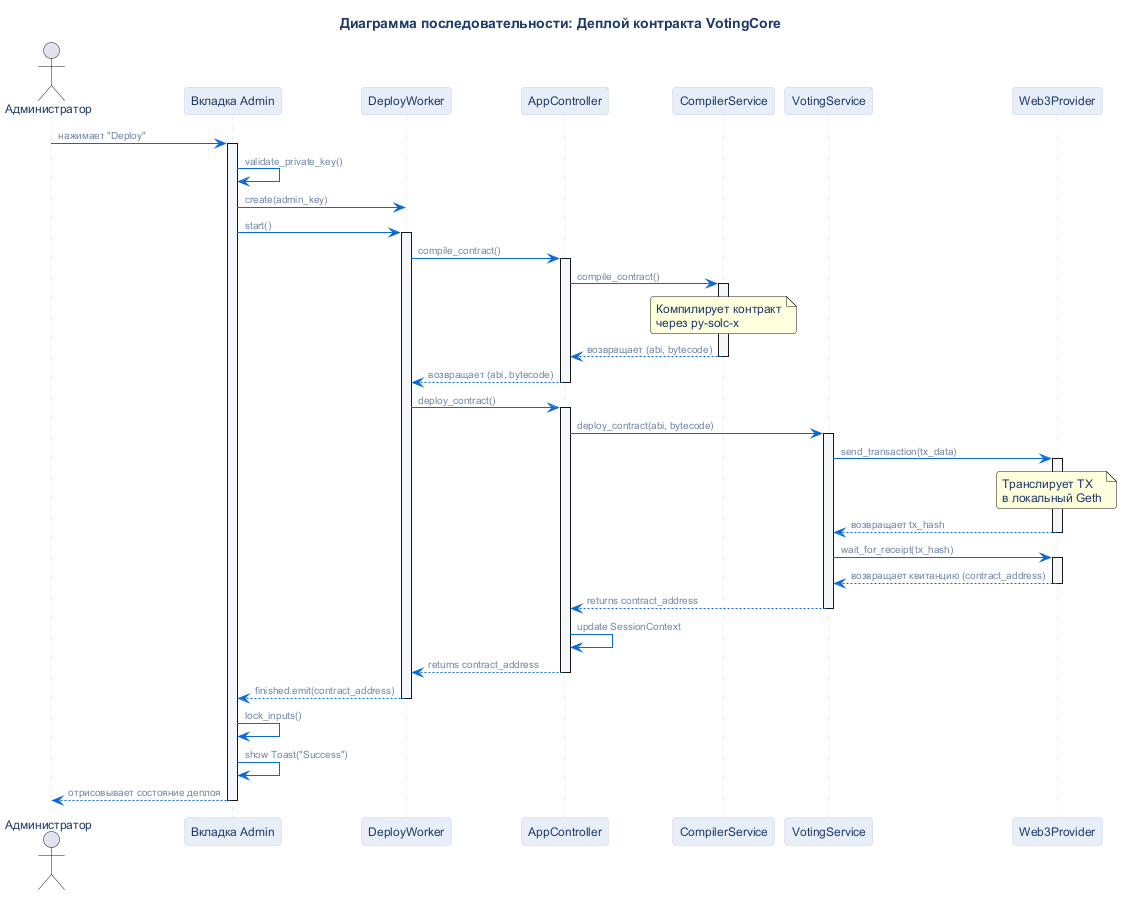

The diagram above was rendered by PlantUML. Its source (embedded in the PNG):
@startuml
!include ../_common/theme.iuml

title Диаграмма последовательности: Деплой контракта VotingCore

actor "Администратор" as Admin
participant "Вкладка Admin" as UI
participant "DeployWorker" as Worker
participant "AppController" as AC
participant "CompilerService" as CS
participant "VotingService" as VS
participant "Web3Provider" as WP

Admin -> UI : нажимает "Deploy"
activate UI
UI -> UI : validate_private_key()
UI -> Worker : create(admin_key)
UI -> Worker : start()
activate Worker

Worker -> AC : compile_contract()
activate AC
AC -> CS : compile_contract()
activate CS
note over CS : Компилирует контракт\nчерез py-solc-x
CS --> AC : возвращает (abi, bytecode)
deactivate CS
AC --> Worker : возвращает (abi, bytecode)
deactivate AC

Worker -> AC : deploy_contract()
activate AC
AC -> VS : deploy_contract(abi, bytecode)
activate VS
VS -> WP : send_transaction(tx_data)
activate WP
note over WP : Транслирует TX\nв локальный Geth
WP --> VS : возвращает tx_hash
deactivate WP
VS -> WP : wait_for_receipt(tx_hash)
activate WP
WP --> VS : возвращает квитанцию (contract_address)
deactivate WP
VS --> AC : returns contract_address
deactivate VS
AC -> AC : update SessionContext
AC --> Worker : returns contract_address
deactivate AC

Worker --> UI : finished.emit(contract_address)
deactivate Worker
UI -> UI : lock_inputs()
UI -> UI : show Toast("Success")
UI --> Admin : отрисовывает состояние деплоя
deactivate UI

@enduml